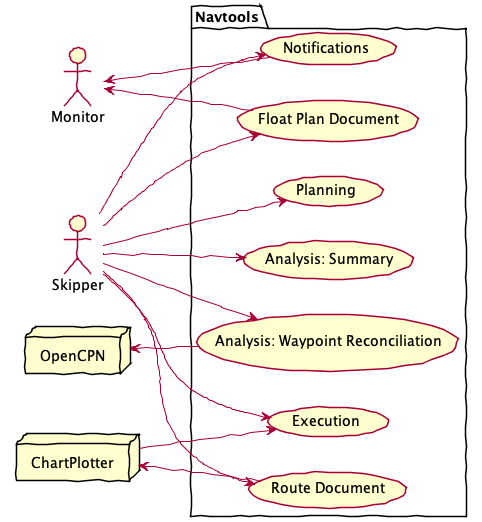

The diagram above was rendered by PlantUML. Its source (embedded in the PNG):
@startuml
skinparamlocked shadowing false
skinparamlocked handwritten true
'context'
left to right direction

actor Skipper as s
actor Monitor as m
node OpenCPN as c
node ChartPlotter as p
package Navtools {
    usecase "Planning" as UCP1
    usecase "Float Plan Document" as UCP2
    usecase "Route Document" as UCP3
    usecase "Execution" as UCX1
    usecase "Notifications" as UCX2
    usecase "Analysis: Summary" as UCA1
    usecase "Analysis: Waypoint Reconciliation" as UCA2
}
s --> UCP1
s --> UCP2
m <-- UCP2
s --> UCP3
p <-- UCP3
s --> UCX1
p --> UCX1
s --> UCX2
m <-- UCX2
s --> UCA1
c <-- UCA2
s --> UCA2
@enduml